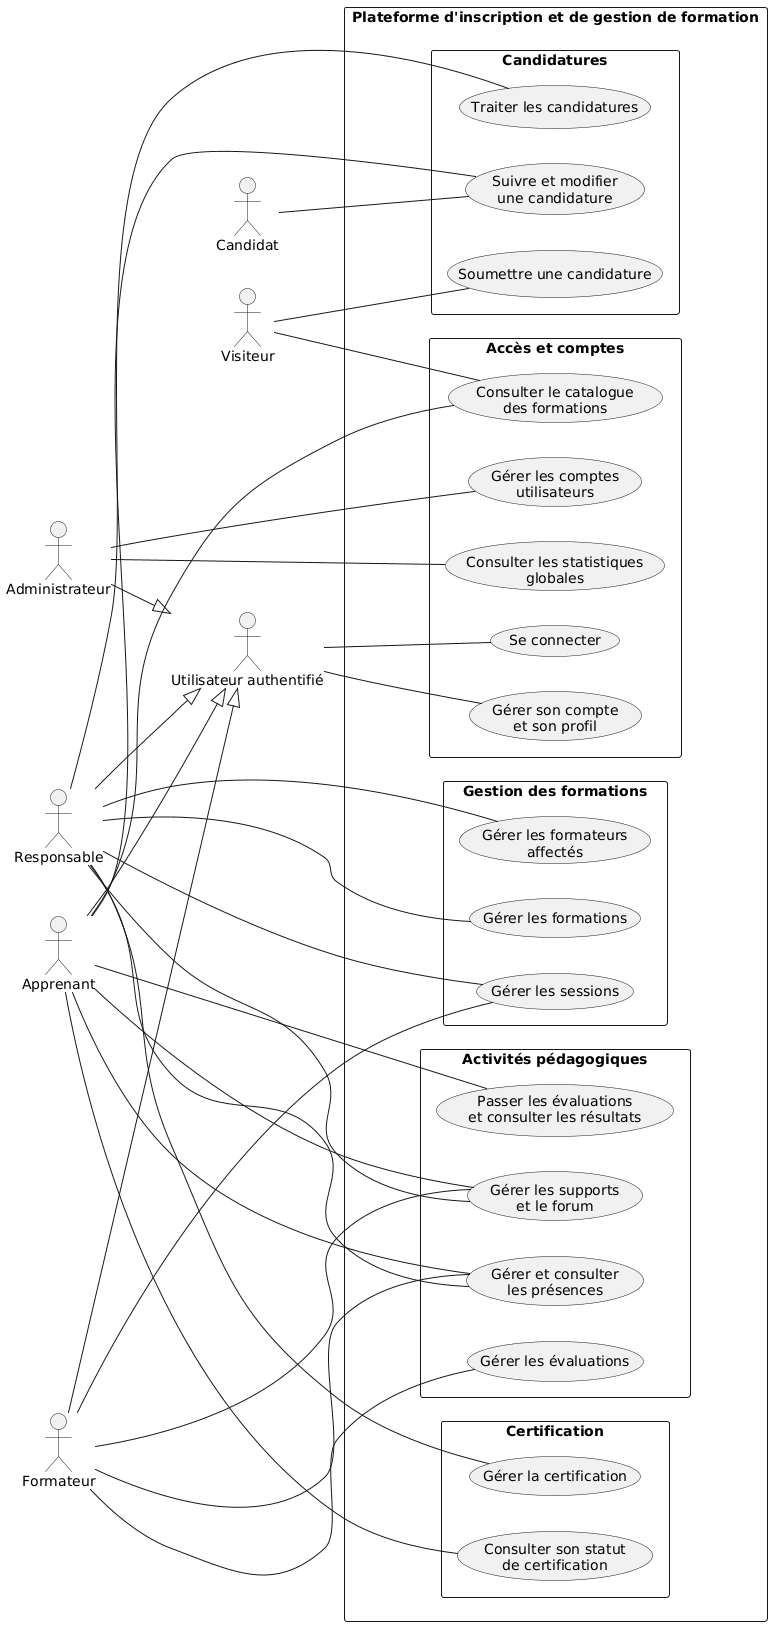

The diagram above was rendered by PlantUML. Its source (embedded in the PNG):
@startuml
left to right direction
skinparam packageStyle rectangle

actor "Visiteur" as V
actor "Candidat" as C
actor "Utilisateur authentifié" as U
actor "Administrateur" as ADM
actor "Responsable" as R
actor "Formateur" as F
actor "Apprenant" as A

ADM --|> U
R --|> U
F --|> U
A --|> U

rectangle "Plateforme d'inscription et de gestion de formation" {

    package "Accès et comptes" {
        usecase "Consulter le catalogue\ndes formations" as UC1
        usecase "Gérer son compte\net son profil" as UC2
        usecase "Se connecter" as UC3
        usecase "Gérer les comptes\nutilisateurs" as UC4
        usecase "Consulter les statistiques\nglobales" as UC5
    }

    package "Candidatures" {
        usecase "Soumettre une candidature" as UC6
        usecase "Suivre et modifier\nune candidature" as UC7
        usecase "Traiter les candidatures" as UC8
    }

    package "Gestion des formations" {
        usecase "Gérer les formations" as UC9
        usecase "Gérer les sessions" as UC10
        usecase "Gérer les formateurs\naffectés" as UC11
    }

    package "Activités pédagogiques" {
        usecase "Gérer les supports\net le forum" as UC12
        usecase "Gérer les évaluations" as UC13
        usecase "Passer les évaluations\net consulter les résultats" as UC14
        usecase "Gérer et consulter\nles présences" as UC15
    }

    package "Certification" {
        usecase "Gérer la certification" as UC16
        usecase "Consulter son statut\nde certification" as UC17
    }
}

V -- UC1
V -- UC6

C -- UC7

U -- UC2
U -- UC3

ADM -- UC4
ADM -- UC5

R -- UC8
R -- UC9
R -- UC10
R -- UC11
R -- UC12
R -- UC15
R -- UC16

F -- UC10
F -- UC12
F -- UC13
F -- UC15

A -- UC1
A -- UC7
A -- UC12
A -- UC14
A -- UC15
A -- UC17
@enduml